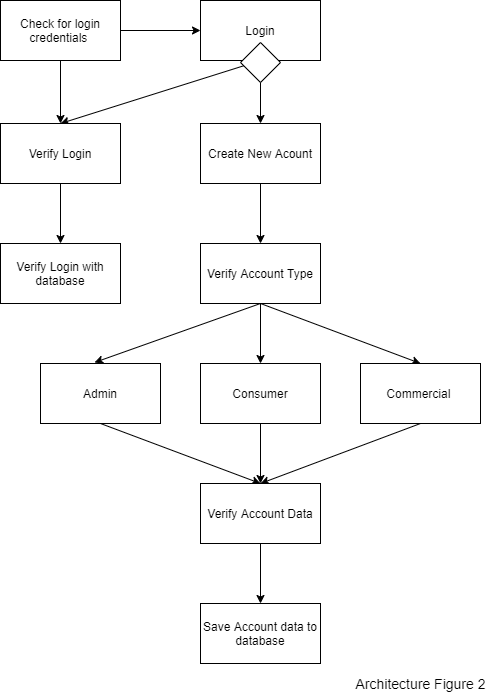

The diagram above was exported from draw.io. Its source (the exported page's mxGraphModel, read from the mxfile embedded in the PNG):
<mxGraphModel dx="868" dy="401" grid="1" gridSize="10" guides="1" tooltips="1" connect="1" arrows="1" fold="1" page="1" pageScale="1" pageWidth="850" pageHeight="1100" math="0" shadow="0">
  <root>
    <mxCell id="0" />
    <mxCell id="1" parent="0" />
    <mxCell id="AFvfHPRSwTSvWFdBcKcs-6" style="edgeStyle=none;rounded=0;orthogonalLoop=1;jettySize=auto;html=1;exitX=0.5;exitY=1;exitDx=0;exitDy=0;entryX=0.5;entryY=0;entryDx=0;entryDy=0;" parent="1" source="AFvfHPRSwTSvWFdBcKcs-1" target="AFvfHPRSwTSvWFdBcKcs-4" edge="1">
      <mxGeometry relative="1" as="geometry" />
    </mxCell>
    <mxCell id="UR4eMz7DH6b6klFMq-B3-5" style="rounded=0;orthogonalLoop=1;jettySize=auto;html=1;exitX=0.5;exitY=1;exitDx=0;exitDy=0;entryX=0.5;entryY=0;entryDx=0;entryDy=0;" parent="1" source="AFvfHPRSwTSvWFdBcKcs-1" target="AFvfHPRSwTSvWFdBcKcs-2" edge="1">
      <mxGeometry relative="1" as="geometry" />
    </mxCell>
    <mxCell id="AFvfHPRSwTSvWFdBcKcs-1" value="Login" style="rounded=0;whiteSpace=wrap;html=1;" parent="1" vertex="1">
      <mxGeometry x="360" y="77" width="120" height="60" as="geometry" />
    </mxCell>
    <mxCell id="AFvfHPRSwTSvWFdBcKcs-27" style="edgeStyle=none;rounded=0;orthogonalLoop=1;jettySize=auto;html=1;exitX=0.5;exitY=1;exitDx=0;exitDy=0;entryX=0.5;entryY=0;entryDx=0;entryDy=0;" parent="1" source="AFvfHPRSwTSvWFdBcKcs-2" target="AFvfHPRSwTSvWFdBcKcs-3" edge="1">
      <mxGeometry relative="1" as="geometry" />
    </mxCell>
    <mxCell id="AFvfHPRSwTSvWFdBcKcs-2" value="Verify Login" style="rounded=0;whiteSpace=wrap;html=1;" parent="1" vertex="1">
      <mxGeometry x="160" y="200" width="120" height="60" as="geometry" />
    </mxCell>
    <mxCell id="AFvfHPRSwTSvWFdBcKcs-3" value="Verify Login with database" style="rounded=0;whiteSpace=wrap;html=1;" parent="1" vertex="1">
      <mxGeometry x="160" y="320" width="120" height="60" as="geometry" />
    </mxCell>
    <mxCell id="AFvfHPRSwTSvWFdBcKcs-12" style="edgeStyle=none;rounded=0;orthogonalLoop=1;jettySize=auto;html=1;exitX=0.5;exitY=1;exitDx=0;exitDy=0;entryX=0.5;entryY=0;entryDx=0;entryDy=0;" parent="1" source="AFvfHPRSwTSvWFdBcKcs-4" target="AFvfHPRSwTSvWFdBcKcs-11" edge="1">
      <mxGeometry relative="1" as="geometry" />
    </mxCell>
    <mxCell id="AFvfHPRSwTSvWFdBcKcs-4" value="Create New Acount" style="rounded=0;whiteSpace=wrap;html=1;" parent="1" vertex="1">
      <mxGeometry x="360" y="200" width="120" height="60" as="geometry" />
    </mxCell>
    <mxCell id="AFvfHPRSwTSvWFdBcKcs-18" style="edgeStyle=none;rounded=0;orthogonalLoop=1;jettySize=auto;html=1;exitX=0.5;exitY=1;exitDx=0;exitDy=0;entryX=0.45;entryY=-0.017;entryDx=0;entryDy=0;entryPerimeter=0;" parent="1" source="AFvfHPRSwTSvWFdBcKcs-11" target="AFvfHPRSwTSvWFdBcKcs-14" edge="1">
      <mxGeometry relative="1" as="geometry" />
    </mxCell>
    <mxCell id="AFvfHPRSwTSvWFdBcKcs-19" style="edgeStyle=none;rounded=0;orthogonalLoop=1;jettySize=auto;html=1;exitX=0.5;exitY=1;exitDx=0;exitDy=0;entryX=0.5;entryY=0;entryDx=0;entryDy=0;" parent="1" source="AFvfHPRSwTSvWFdBcKcs-11" target="AFvfHPRSwTSvWFdBcKcs-13" edge="1">
      <mxGeometry relative="1" as="geometry" />
    </mxCell>
    <mxCell id="AFvfHPRSwTSvWFdBcKcs-20" style="edgeStyle=none;rounded=0;orthogonalLoop=1;jettySize=auto;html=1;exitX=0.5;exitY=1;exitDx=0;exitDy=0;entryX=0.5;entryY=0;entryDx=0;entryDy=0;" parent="1" source="AFvfHPRSwTSvWFdBcKcs-11" target="AFvfHPRSwTSvWFdBcKcs-17" edge="1">
      <mxGeometry relative="1" as="geometry" />
    </mxCell>
    <mxCell id="AFvfHPRSwTSvWFdBcKcs-11" value="Verify Account Type" style="rounded=0;whiteSpace=wrap;html=1;" parent="1" vertex="1">
      <mxGeometry x="360" y="320" width="120" height="60" as="geometry" />
    </mxCell>
    <mxCell id="AFvfHPRSwTSvWFdBcKcs-23" style="edgeStyle=none;rounded=0;orthogonalLoop=1;jettySize=auto;html=1;exitX=0.5;exitY=1;exitDx=0;exitDy=0;entryX=0.5;entryY=0;entryDx=0;entryDy=0;" parent="1" source="AFvfHPRSwTSvWFdBcKcs-13" target="AFvfHPRSwTSvWFdBcKcs-21" edge="1">
      <mxGeometry relative="1" as="geometry" />
    </mxCell>
    <mxCell id="AFvfHPRSwTSvWFdBcKcs-13" value="Consumer" style="rounded=0;whiteSpace=wrap;html=1;" parent="1" vertex="1">
      <mxGeometry x="360" y="440" width="120" height="60" as="geometry" />
    </mxCell>
    <mxCell id="AFvfHPRSwTSvWFdBcKcs-22" style="edgeStyle=none;rounded=0;orthogonalLoop=1;jettySize=auto;html=1;exitX=0.5;exitY=1;exitDx=0;exitDy=0;entryX=0.5;entryY=0;entryDx=0;entryDy=0;" parent="1" source="AFvfHPRSwTSvWFdBcKcs-14" target="AFvfHPRSwTSvWFdBcKcs-21" edge="1">
      <mxGeometry relative="1" as="geometry" />
    </mxCell>
    <mxCell id="AFvfHPRSwTSvWFdBcKcs-14" value="Admin" style="rounded=0;whiteSpace=wrap;html=1;" parent="1" vertex="1">
      <mxGeometry x="200" y="440" width="120" height="60" as="geometry" />
    </mxCell>
    <mxCell id="AFvfHPRSwTSvWFdBcKcs-24" style="edgeStyle=none;rounded=0;orthogonalLoop=1;jettySize=auto;html=1;exitX=0.5;exitY=1;exitDx=0;exitDy=0;entryX=0.5;entryY=0;entryDx=0;entryDy=0;" parent="1" source="AFvfHPRSwTSvWFdBcKcs-17" target="AFvfHPRSwTSvWFdBcKcs-21" edge="1">
      <mxGeometry relative="1" as="geometry" />
    </mxCell>
    <mxCell id="AFvfHPRSwTSvWFdBcKcs-17" value="Commercial&amp;nbsp;" style="rounded=0;whiteSpace=wrap;html=1;" parent="1" vertex="1">
      <mxGeometry x="520" y="440" width="120" height="60" as="geometry" />
    </mxCell>
    <mxCell id="AFvfHPRSwTSvWFdBcKcs-26" style="edgeStyle=none;rounded=0;orthogonalLoop=1;jettySize=auto;html=1;exitX=0.5;exitY=1;exitDx=0;exitDy=0;entryX=0.5;entryY=0;entryDx=0;entryDy=0;" parent="1" source="AFvfHPRSwTSvWFdBcKcs-21" target="AFvfHPRSwTSvWFdBcKcs-25" edge="1">
      <mxGeometry relative="1" as="geometry" />
    </mxCell>
    <mxCell id="AFvfHPRSwTSvWFdBcKcs-21" value="Verify Account Data" style="rounded=0;whiteSpace=wrap;html=1;" parent="1" vertex="1">
      <mxGeometry x="360" y="560" width="120" height="60" as="geometry" />
    </mxCell>
    <mxCell id="AFvfHPRSwTSvWFdBcKcs-25" value="Save Account data to database" style="rounded=0;whiteSpace=wrap;html=1;" parent="1" vertex="1">
      <mxGeometry x="360" y="680" width="120" height="60" as="geometry" />
    </mxCell>
    <mxCell id="UR4eMz7DH6b6klFMq-B3-1" value="" style="rhombus;whiteSpace=wrap;html=1;" parent="1" vertex="1">
      <mxGeometry x="400" y="119" width="40" height="40" as="geometry" />
    </mxCell>
    <mxCell id="UR4eMz7DH6b6klFMq-B3-6" style="edgeStyle=none;rounded=0;orthogonalLoop=1;jettySize=auto;html=1;exitX=0.5;exitY=1;exitDx=0;exitDy=0;" parent="1" source="UR4eMz7DH6b6klFMq-B3-3" target="AFvfHPRSwTSvWFdBcKcs-2" edge="1">
      <mxGeometry relative="1" as="geometry" />
    </mxCell>
    <mxCell id="UR4eMz7DH6b6klFMq-B3-7" style="edgeStyle=none;rounded=0;orthogonalLoop=1;jettySize=auto;html=1;exitX=1;exitY=0.5;exitDx=0;exitDy=0;entryX=0;entryY=0.5;entryDx=0;entryDy=0;" parent="1" source="UR4eMz7DH6b6klFMq-B3-3" target="AFvfHPRSwTSvWFdBcKcs-1" edge="1">
      <mxGeometry relative="1" as="geometry" />
    </mxCell>
    <mxCell id="UR4eMz7DH6b6klFMq-B3-3" value="Check for login credentials&amp;nbsp;" style="rounded=0;whiteSpace=wrap;html=1;" parent="1" vertex="1">
      <mxGeometry x="160" y="77" width="120" height="60" as="geometry" />
    </mxCell>
    <mxCell id="2" value="&lt;div style=&quot;box-sizing: border-box ; font-family: &amp;#34;segoe ui&amp;#34; , , &amp;#34;apple color emoji&amp;#34; , &amp;#34;segoe ui emoji&amp;#34; , sans-serif ; font-size: 14px&quot;&gt;Architecture Figure 2&lt;/div&gt;" style="text;html=1;align=center;verticalAlign=middle;resizable=0;points=[];autosize=1;" vertex="1" parent="1">
      <mxGeometry x="505" y="750" width="150" height="20" as="geometry" />
    </mxCell>
  </root>
</mxGraphModel>